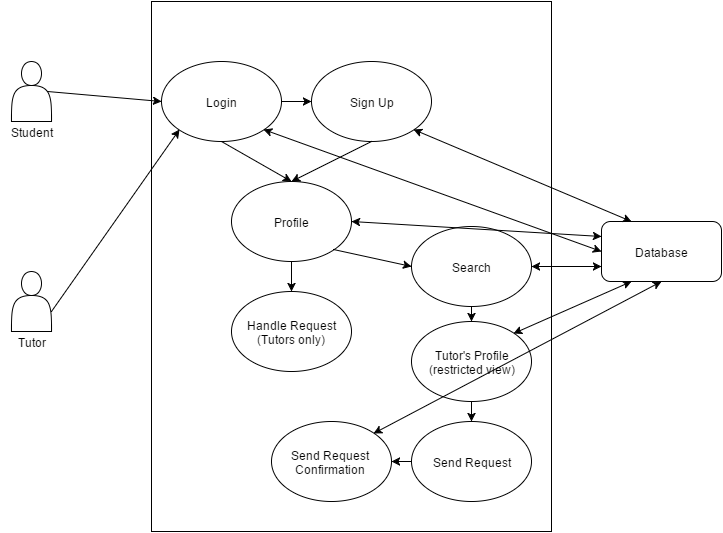

The diagram above was exported from draw.io. Its source (the exported page's mxGraphModel, read from the mxfile embedded in the PNG):
<mxGraphModel dx="1430" dy="736" grid="1" gridSize="10" guides="1" tooltips="1" connect="1" fold="1" page="1" pageScale="1" pageWidth="826" pageHeight="1169" background="#ffffff" math="0">
  <root>
    <mxCell id="0" />
    <mxCell id="1" parent="0" />
    <mxCell id="2" value="" style="whiteSpace=wrap;html=1;" vertex="1" parent="1">
      <mxGeometry x="220" y="80" width="400" height="530" as="geometry" />
    </mxCell>
    <mxCell id="3" value="" style="shape=actor;whiteSpace=wrap;html=1;" vertex="1" parent="1">
      <mxGeometry x="80" y="140" width="40" height="60" as="geometry" />
    </mxCell>
    <mxCell id="4" value="" style="shape=actor;whiteSpace=wrap;html=1;" vertex="1" parent="1">
      <mxGeometry x="80" y="350" width="40" height="60" as="geometry" />
    </mxCell>
    <mxCell id="5" value="Login" style="ellipse;whiteSpace=wrap;html=1;" vertex="1" parent="1">
      <mxGeometry x="230" y="140" width="120" height="80" as="geometry" />
    </mxCell>
    <mxCell id="6" value="Database" style="rounded=1;whiteSpace=wrap;html=1;" vertex="1" parent="1">
      <mxGeometry x="670" y="300" width="120" height="60" as="geometry" />
    </mxCell>
    <mxCell id="7" value="Sign Up" style="ellipse;whiteSpace=wrap;html=1;" vertex="1" parent="1">
      <mxGeometry x="380" y="140" width="120" height="80" as="geometry" />
    </mxCell>
    <mxCell id="8" value="Handle Request&lt;div&gt;(Tutors only)&lt;/div&gt;" style="ellipse;whiteSpace=wrap;html=1;" vertex="1" parent="1">
      <mxGeometry x="300" y="370" width="120" height="80" as="geometry" />
    </mxCell>
    <mxCell id="9" value="Search" style="ellipse;whiteSpace=wrap;html=1;" vertex="1" parent="1">
      <mxGeometry x="480" y="305" width="120" height="80" as="geometry" />
    </mxCell>
    <mxCell id="10" value="Profile" style="ellipse;whiteSpace=wrap;html=1;" vertex="1" parent="1">
      <mxGeometry x="300" y="260" width="120" height="80" as="geometry" />
    </mxCell>
    <mxCell id="11" value="" style="endArrow=classic;html=1;entryX=0;entryY=0.5;exitX=0.9;exitY=0.5;exitPerimeter=0;" edge="1" parent="1" source="3" target="5">
      <mxGeometry width="50" height="50" relative="1" as="geometry">
        <mxPoint x="140" y="190" as="sourcePoint" />
        <mxPoint x="190" y="140" as="targetPoint" />
      </mxGeometry>
    </mxCell>
    <mxCell id="12" value="" style="endArrow=classic;html=1;exitX=1;exitY=0.5;entryX=0;entryY=0.5;" edge="1" parent="1" source="5" target="7">
      <mxGeometry width="50" height="50" relative="1" as="geometry">
        <mxPoint x="420" y="200" as="sourcePoint" />
        <mxPoint x="470" y="150" as="targetPoint" />
      </mxGeometry>
    </mxCell>
    <mxCell id="13" value="" style="endArrow=classic;html=1;exitX=0.5;exitY=1;entryX=0.5;entryY=0;" edge="1" parent="1" source="5" target="10">
      <mxGeometry width="50" height="50" relative="1" as="geometry">
        <mxPoint x="370" y="260" as="sourcePoint" />
        <mxPoint x="420" y="210" as="targetPoint" />
      </mxGeometry>
    </mxCell>
    <mxCell id="14" value="" style="endArrow=classic;html=1;exitX=0.5;exitY=1;entryX=0.5;entryY=0;" edge="1" parent="1" source="7" target="10">
      <mxGeometry width="50" height="50" relative="1" as="geometry">
        <mxPoint x="480" y="280" as="sourcePoint" />
        <mxPoint x="530" y="230" as="targetPoint" />
      </mxGeometry>
    </mxCell>
    <mxCell id="15" value="" style="endArrow=classic;startArrow=classic;html=1;exitX=1;exitY=1;entryX=0;entryY=0.5;" edge="1" parent="1" source="5" target="6">
      <mxGeometry width="50" height="50" relative="1" as="geometry">
        <mxPoint x="580" y="280" as="sourcePoint" />
        <mxPoint x="630" y="230" as="targetPoint" />
      </mxGeometry>
    </mxCell>
    <mxCell id="16" value="" style="endArrow=classic;startArrow=classic;html=1;exitX=1;exitY=1;entryX=0.25;entryY=0;" edge="1" parent="1" source="7" target="6">
      <mxGeometry x="520" y="158" width="50" height="50" as="geometry">
        <mxPoint x="520" y="158" as="sourcePoint" />
        <mxPoint x="788" y="290" as="targetPoint" />
      </mxGeometry>
    </mxCell>
    <mxCell id="17" value="Student" style="text;html=1;strokeColor=none;fillColor=none;align=center;verticalAlign=middle;whiteSpace=wrap;overflow=hidden;" vertex="1" parent="1">
      <mxGeometry x="70" y="200" width="60" height="20" as="geometry" />
    </mxCell>
    <mxCell id="19" value="Tutor" style="text;html=1;strokeColor=none;fillColor=none;align=center;verticalAlign=middle;whiteSpace=wrap;overflow=hidden;" vertex="1" parent="1">
      <mxGeometry x="80" y="410" width="40" height="20" as="geometry" />
    </mxCell>
    <mxCell id="20" value="" style="endArrow=classic;html=1;entryX=0;entryY=1;" edge="1" parent="1" target="5">
      <mxGeometry width="50" height="50" relative="1" as="geometry">
        <mxPoint x="120" y="390" as="sourcePoint" />
        <mxPoint x="170" y="350" as="targetPoint" />
      </mxGeometry>
    </mxCell>
    <mxCell id="21" value="" style="endArrow=classic;html=1;exitX=0.5;exitY=1;entryX=0.5;entryY=0;" edge="1" parent="1" source="10" target="8">
      <mxGeometry width="50" height="50" relative="1" as="geometry">
        <mxPoint x="330" y="380" as="sourcePoint" />
        <mxPoint x="380" y="330" as="targetPoint" />
      </mxGeometry>
    </mxCell>
    <mxCell id="22" value="Send Request" style="ellipse;whiteSpace=wrap;html=1;" vertex="1" parent="1">
      <mxGeometry x="480" y="500" width="120" height="80" as="geometry" />
    </mxCell>
    <mxCell id="23" value="" style="endArrow=classic;html=1;entryX=0.5;entryY=0;exitX=0.5;exitY=1;" edge="1" parent="1" source="31" target="22">
      <mxGeometry width="50" height="50" relative="1" as="geometry">
        <mxPoint x="435" y="405" as="sourcePoint" />
        <mxPoint x="485" y="355" as="targetPoint" />
      </mxGeometry>
    </mxCell>
    <mxCell id="28" value="" style="endArrow=classic;html=1;exitX=1;exitY=1;entryX=0;entryY=0.5;" edge="1" parent="1" source="10" target="9">
      <mxGeometry width="50" height="50" relative="1" as="geometry">
        <mxPoint x="420" y="315" as="sourcePoint" />
        <mxPoint x="470" y="265" as="targetPoint" />
      </mxGeometry>
    </mxCell>
    <mxCell id="29" value="" style="endArrow=classic;startArrow=classic;html=1;entryX=0;entryY=0.75;exitX=1;exitY=0.5;" edge="1" parent="1" source="9" target="6">
      <mxGeometry width="50" height="50" relative="1" as="geometry">
        <mxPoint x="590" y="380" as="sourcePoint" />
        <mxPoint x="640" y="330" as="targetPoint" />
      </mxGeometry>
    </mxCell>
    <mxCell id="31" value="Tutor's Profile&lt;div&gt;(restricted view)&lt;/div&gt;" style="ellipse;whiteSpace=wrap;html=1;" vertex="1" parent="1">
      <mxGeometry x="480" y="400" width="120" height="80" as="geometry" />
    </mxCell>
    <mxCell id="32" value="" style="endArrow=classic;html=1;exitX=0.5;exitY=1;entryX=0.5;entryY=0;" edge="1" parent="1" source="9" target="31">
      <mxGeometry width="50" height="50" relative="1" as="geometry">
        <mxPoint x="530" y="440" as="sourcePoint" />
        <mxPoint x="580" y="390" as="targetPoint" />
      </mxGeometry>
    </mxCell>
    <mxCell id="35" value="" style="endArrow=classic;startArrow=classic;html=1;exitX=1;exitY=0;entryX=0.25;entryY=1;" edge="1" parent="1" source="31" target="6">
      <mxGeometry width="50" height="50" relative="1" as="geometry">
        <mxPoint x="600" y="410" as="sourcePoint" />
        <mxPoint x="650" y="360" as="targetPoint" />
      </mxGeometry>
    </mxCell>
    <mxCell id="36" value="Send Request Confirmation" style="ellipse;whiteSpace=wrap;html=1;" vertex="1" parent="1">
      <mxGeometry x="340" y="500" width="120" height="80" as="geometry" />
    </mxCell>
    <mxCell id="37" value="" style="endArrow=classic;html=1;exitX=0;exitY=0.5;entryX=1;entryY=0.5;" edge="1" parent="1" source="22" target="36">
      <mxGeometry width="50" height="50" relative="1" as="geometry">
        <mxPoint x="460" y="570" as="sourcePoint" />
        <mxPoint x="510" y="520" as="targetPoint" />
      </mxGeometry>
    </mxCell>
    <mxCell id="39" value="" style="endArrow=classic;startArrow=classic;html=1;exitX=1;exitY=0.5;entryX=0;entryY=0.25;" edge="1" parent="1" source="10" target="6">
      <mxGeometry width="50" height="50" relative="1" as="geometry">
        <mxPoint x="480" y="300" as="sourcePoint" />
        <mxPoint x="530" y="250" as="targetPoint" />
      </mxGeometry>
    </mxCell>
    <mxCell id="40" value="" style="endArrow=classic;startArrow=classic;html=1;exitX=1;exitY=0;entryX=0.5;entryY=1;" edge="1" parent="1" source="36" target="6">
      <mxGeometry width="50" height="50" relative="1" as="geometry">
        <mxPoint x="430" y="510" as="sourcePoint" />
        <mxPoint x="480" y="460" as="targetPoint" />
      </mxGeometry>
    </mxCell>
  </root>
</mxGraphModel>